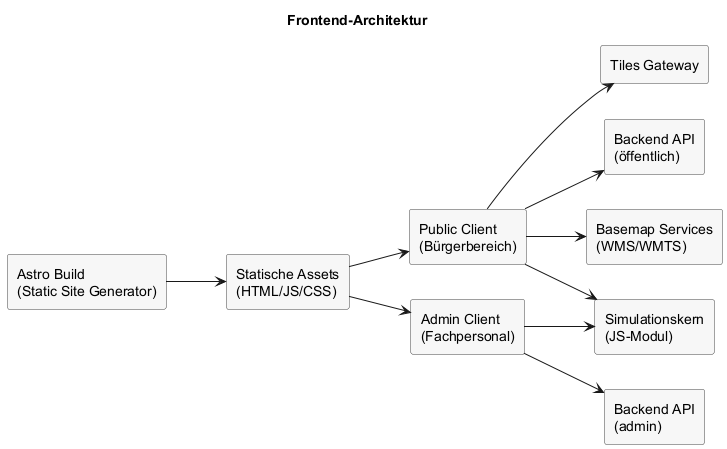

The diagram above was rendered by PlantUML. Its source (embedded in the PNG):
@startuml
left to right direction
skinparam rectangle {
  BackgroundColor #F7F7F7
  BorderColor #444444
}

title Frontend-Architektur

rectangle "Astro Build\n(Static Site Generator)" as astro
rectangle "Statische Assets\n(HTML/JS/CSS)" as assets
rectangle "Public Client\n(Bürgerbereich)" as public_client
rectangle "Admin Client\n(Fachpersonal)" as admin_client
rectangle "Simulationskern\n(JS-Modul)" as core
rectangle "Tiles Gateway" as tiles
rectangle "Backend API\n(öffentlich)" as api_public
rectangle "Backend API\n(admin)" as api_admin
rectangle "Basemap Services\n(WMS/WMTS)" as basemap

astro --> assets
assets --> public_client
assets --> admin_client
public_client --> core
admin_client --> core
public_client --> tiles
public_client --> api_public
admin_client --> api_admin
public_client --> basemap

@enduml